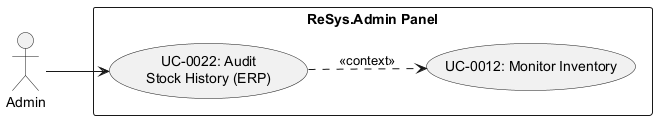

The diagram above was rendered by PlantUML. Its source (embedded in the PNG):
@startuml uc-0022
left to right direction
actor Admin
rectangle "ReSys.Admin Panel" {
    usecase "UC-0022: Audit\nStock History (ERP)" as UC22
    usecase "UC-0012: Monitor Inventory" as UC12
}
Admin --> UC22
UC22 ..> UC12 : <<context>>
@enduml